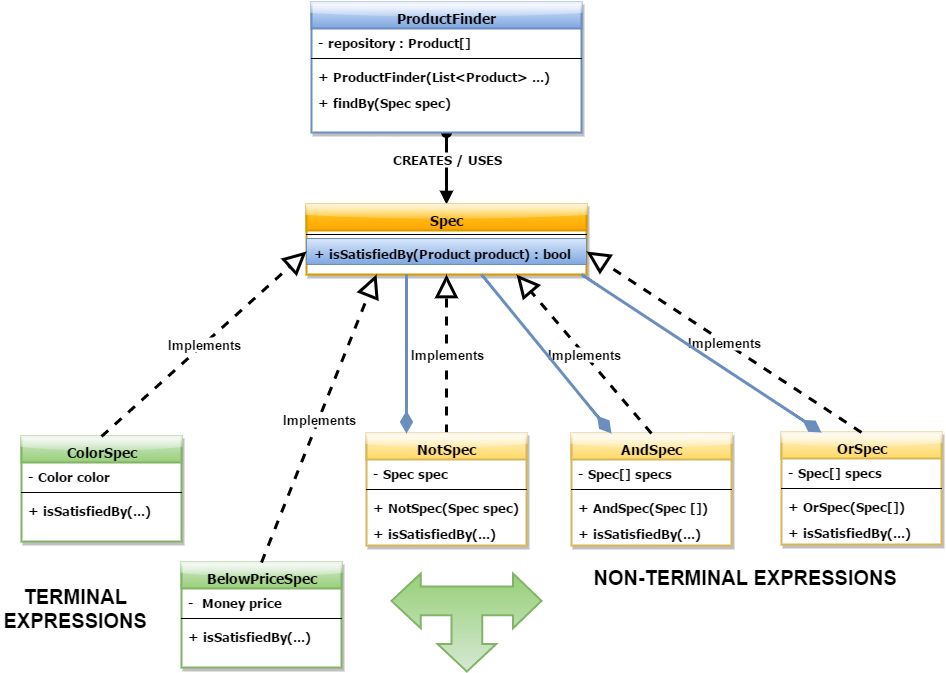

The diagram above was exported from draw.io. Its source (the exported page's mxGraphModel, read from the mxfile embedded in the PNG):
<mxGraphModel dx="1434" dy="736" grid="1" gridSize="10" guides="1" tooltips="1" connect="1" arrows="1" fold="0" page="1" pageScale="1" pageWidth="1169" pageHeight="826" background="#ffffff" math="0">
  <root>
    <mxCell id="0" />
    <mxCell id="1" parent="0" />
    <mxCell id="10" value="&lt;b&gt;&lt;font color=&quot;#000000&quot;&gt;CREATES / USES&lt;/font&gt;&lt;br&gt;&lt;/b&gt;" style="html=1;verticalAlign=bottom;startArrow=oval;startFill=1;endArrow=block;startSize=8;strokeWidth=3;fontFamily=Tahoma;fontSize=13;fontColor=#CC0000;entryX=0.5;entryY=0;exitX=0.5;exitY=1;" parent="1" source="11" target="16" edge="1">
      <mxGeometry width="60" relative="1" as="geometry">
        <mxPoint x="380" y="170" as="sourcePoint" />
        <mxPoint x="1100" y="230" as="targetPoint" />
      </mxGeometry>
    </mxCell>
    <mxCell id="11" value="&lt;font style=&quot;font-size: 14px&quot;&gt;ProductFinder&lt;/font&gt;" style="swimlane;html=1;fontStyle=1;align=center;verticalAlign=top;childLayout=stackLayout;horizontal=1;startSize=26;horizontalStack=0;resizeParent=1;resizeLast=0;collapsible=1;marginBottom=0;swimlaneFillColor=#ffffff;strokeWidth=2;rounded=0;yellow;fontFamily=Tahoma;fontSize=13;plain-blue" vertex="1" parent="1">
      <mxGeometry x="470" y="28" width="270" height="130" as="geometry" />
    </mxCell>
    <mxCell id="12" value="&lt;b&gt;- repository : Product[]&lt;/b&gt;&lt;br&gt;" style="text;html=1;strokeColor=none;fillColor=none;align=left;verticalAlign=top;spacingLeft=4;spacingRight=4;whiteSpace=wrap;overflow=hidden;rotatable=0;points=[[0,0.5],[1,0.5]];portConstraint=eastwest;fontFamily=Tahoma;fontSize=13;" vertex="1" parent="11">
      <mxGeometry y="26" width="270" height="26" as="geometry" />
    </mxCell>
    <mxCell id="13" value="" style="line;html=1;strokeWidth=1;fillColor=none;align=left;verticalAlign=middle;spacingTop=-1;spacingLeft=3;spacingRight=3;rotatable=0;labelPosition=right;points=[];portConstraint=eastwest;" vertex="1" parent="11">
      <mxGeometry y="52" width="270" height="8" as="geometry" />
    </mxCell>
    <mxCell id="14" value="&lt;b&gt;+ ProductFinder(List&amp;lt;Product&amp;gt; ...)&lt;/b&gt;&lt;br&gt;" style="text;html=1;strokeColor=none;fillColor=none;align=left;verticalAlign=top;spacingLeft=4;spacingRight=4;whiteSpace=wrap;overflow=hidden;rotatable=0;points=[[0,0.5],[1,0.5]];portConstraint=eastwest;fontFamily=Tahoma;fontSize=13;" vertex="1" parent="11">
      <mxGeometry y="60" width="270" height="26" as="geometry" />
    </mxCell>
    <mxCell id="15" value="&lt;b&gt;+ findBy(Spec spec)&lt;/b&gt;&lt;br&gt;" style="text;html=1;strokeColor=none;fillColor=none;align=left;verticalAlign=top;spacingLeft=4;spacingRight=4;whiteSpace=wrap;overflow=hidden;rotatable=0;points=[[0,0.5],[1,0.5]];portConstraint=eastwest;fontFamily=Tahoma;fontSize=13;" vertex="1" parent="11">
      <mxGeometry y="86" width="270" height="26" as="geometry" />
    </mxCell>
    <mxCell id="16" value="&lt;font style=&quot;font-size: 14px&quot;&gt;Spec&lt;/font&gt;" style="swimlane;html=1;fontStyle=1;align=center;verticalAlign=top;childLayout=stackLayout;horizontal=1;startSize=26;horizontalStack=0;resizeParent=1;resizeLast=0;collapsible=1;marginBottom=0;swimlaneFillColor=#ffffff;strokeWidth=2;rounded=0;yellow;fontFamily=Tahoma;fontSize=13;plain-orange" vertex="1" parent="1">
      <mxGeometry x="465" y="230" width="280" height="70" as="geometry" />
    </mxCell>
    <mxCell id="18" value="" style="line;html=1;strokeWidth=1;fillColor=none;align=left;verticalAlign=middle;spacingTop=-1;spacingLeft=3;spacingRight=3;rotatable=0;labelPosition=right;points=[];portConstraint=eastwest;" vertex="1" parent="16">
      <mxGeometry y="26" width="280" height="8" as="geometry" />
    </mxCell>
    <mxCell id="19" value="&lt;b&gt;+ isSatisfiedBy(Product product) : bool&lt;/b&gt;&lt;br&gt;" style="text;html=1;align=left;verticalAlign=top;spacingLeft=4;spacingRight=4;whiteSpace=wrap;overflow=hidden;rotatable=0;points=[[0,0.5],[1,0.5]];portConstraint=eastwest;fontFamily=Tahoma;fontSize=13;plain-blue" vertex="1" parent="16">
      <mxGeometry y="34" width="280" height="26" as="geometry" />
    </mxCell>
    <mxCell id="24" value="&lt;b&gt;Implements&lt;/b&gt;&lt;br&gt;" style="endArrow=block;endSize=16;endFill=0;html=1;strokeColor=#000000;strokeWidth=3;fontSize=13;entryX=0.5;entryY=1;exitX=0.5;exitY=0;dashed=1;" edge="1" parent="1" source="29" target="16">
      <mxGeometry width="160" relative="1" as="geometry">
        <mxPoint x="380" y="420" as="sourcePoint" />
        <mxPoint x="310" y="420" as="targetPoint" />
      </mxGeometry>
    </mxCell>
    <mxCell id="25" value="&lt;font style=&quot;font-size: 14px&quot;&gt;AndSpec&lt;/font&gt;" style="swimlane;html=1;fontStyle=1;align=center;verticalAlign=top;childLayout=stackLayout;horizontal=1;startSize=26;horizontalStack=0;resizeParent=1;resizeLast=0;collapsible=1;marginBottom=0;swimlaneFillColor=#ffffff;strokeWidth=2;rounded=0;yellow;fontFamily=Tahoma;fontSize=13;plain-yellow" vertex="1" parent="1">
      <mxGeometry x="730" y="459" width="160" height="112" as="geometry" />
    </mxCell>
    <mxCell id="26" value="&lt;b&gt;- Spec[] specs&lt;/b&gt;&lt;br&gt;" style="text;html=1;strokeColor=none;fillColor=none;align=left;verticalAlign=top;spacingLeft=4;spacingRight=4;whiteSpace=wrap;overflow=hidden;rotatable=0;points=[[0,0.5],[1,0.5]];portConstraint=eastwest;fontFamily=Tahoma;fontSize=13;" vertex="1" parent="25">
      <mxGeometry y="26" width="160" height="26" as="geometry" />
    </mxCell>
    <mxCell id="27" value="" style="line;html=1;strokeWidth=1;fillColor=none;align=left;verticalAlign=middle;spacingTop=-1;spacingLeft=3;spacingRight=3;rotatable=0;labelPosition=right;points=[];portConstraint=eastwest;" vertex="1" parent="25">
      <mxGeometry y="52" width="160" height="8" as="geometry" />
    </mxCell>
    <mxCell id="28" value="&lt;b&gt;+&amp;nbsp;&lt;/b&gt;&lt;b&gt;AndSpec(Spec [])&lt;/b&gt;&lt;br&gt;" style="text;html=1;strokeColor=none;fillColor=none;align=left;verticalAlign=top;spacingLeft=4;spacingRight=4;whiteSpace=wrap;overflow=hidden;rotatable=0;points=[[0,0.5],[1,0.5]];portConstraint=eastwest;fontFamily=Tahoma;fontSize=13;" vertex="1" parent="25">
      <mxGeometry y="60" width="160" height="26" as="geometry" />
    </mxCell>
    <mxCell id="58" value="&lt;b&gt;+&amp;nbsp;&lt;/b&gt;&lt;b&gt;isSatisfiedBy(...)&lt;/b&gt;&lt;br&gt;" style="text;html=1;strokeColor=none;fillColor=none;align=left;verticalAlign=top;spacingLeft=4;spacingRight=4;whiteSpace=wrap;overflow=hidden;rotatable=0;points=[[0,0.5],[1,0.5]];portConstraint=eastwest;fontFamily=Tahoma;fontSize=13;" vertex="1" parent="25">
      <mxGeometry y="86" width="160" height="26" as="geometry" />
    </mxCell>
    <mxCell id="29" value="&lt;font style=&quot;font-size: 14px&quot;&gt;NotSpec&lt;/font&gt;" style="swimlane;html=1;fontStyle=1;align=center;verticalAlign=top;childLayout=stackLayout;horizontal=1;startSize=26;horizontalStack=0;resizeParent=1;resizeLast=0;collapsible=1;marginBottom=0;swimlaneFillColor=#ffffff;strokeWidth=2;rounded=0;yellow;fontFamily=Tahoma;fontSize=13;plain-yellow" vertex="1" parent="1">
      <mxGeometry x="525" y="459" width="160" height="112" as="geometry" />
    </mxCell>
    <mxCell id="30" value="&lt;b&gt;- Spec spec&lt;/b&gt;&lt;br&gt;" style="text;html=1;strokeColor=none;fillColor=none;align=left;verticalAlign=top;spacingLeft=4;spacingRight=4;whiteSpace=wrap;overflow=hidden;rotatable=0;points=[[0,0.5],[1,0.5]];portConstraint=eastwest;fontFamily=Tahoma;fontSize=13;" vertex="1" parent="29">
      <mxGeometry y="26" width="160" height="26" as="geometry" />
    </mxCell>
    <mxCell id="31" value="" style="line;html=1;strokeWidth=1;fillColor=none;align=left;verticalAlign=middle;spacingTop=-1;spacingLeft=3;spacingRight=3;rotatable=0;labelPosition=right;points=[];portConstraint=eastwest;" vertex="1" parent="29">
      <mxGeometry y="52" width="160" height="8" as="geometry" />
    </mxCell>
    <mxCell id="32" value="&lt;b&gt;+&amp;nbsp;&lt;/b&gt;&lt;b&gt;NotSpec(Spec spec)&lt;/b&gt;&lt;br&gt;" style="text;html=1;strokeColor=none;fillColor=none;align=left;verticalAlign=top;spacingLeft=4;spacingRight=4;whiteSpace=wrap;overflow=hidden;rotatable=0;points=[[0,0.5],[1,0.5]];portConstraint=eastwest;fontFamily=Tahoma;fontSize=13;" vertex="1" parent="29">
      <mxGeometry y="60" width="160" height="26" as="geometry" />
    </mxCell>
    <mxCell id="57" value="&lt;b&gt;+&amp;nbsp;&lt;/b&gt;&lt;b&gt;isSatisfiedBy(...)&lt;/b&gt;&lt;br&gt;" style="text;html=1;strokeColor=none;fillColor=none;align=left;verticalAlign=top;spacingLeft=4;spacingRight=4;whiteSpace=wrap;overflow=hidden;rotatable=0;points=[[0,0.5],[1,0.5]];portConstraint=eastwest;fontFamily=Tahoma;fontSize=13;" vertex="1" parent="29">
      <mxGeometry y="86" width="160" height="26" as="geometry" />
    </mxCell>
    <mxCell id="33" value="&lt;b&gt;Implements&lt;/b&gt;&lt;br&gt;" style="endArrow=block;endSize=16;endFill=0;html=1;strokeColor=#000000;strokeWidth=3;fontSize=13;entryX=0.75;entryY=1;exitX=0.5;exitY=0;dashed=1;" edge="1" parent="1" source="25" target="16">
      <mxGeometry x="595" y="330" width="160" as="geometry">
        <mxPoint x="595" y="469" as="sourcePoint" />
        <mxPoint x="615" y="330" as="targetPoint" />
      </mxGeometry>
    </mxCell>
    <mxCell id="34" value="&lt;font style=&quot;font-size: 14px&quot;&gt;BelowPriceSpec&lt;/font&gt;" style="swimlane;html=1;fontStyle=1;align=center;verticalAlign=top;childLayout=stackLayout;horizontal=1;startSize=26;horizontalStack=0;resizeParent=1;resizeLast=0;collapsible=1;marginBottom=0;swimlaneFillColor=#ffffff;strokeWidth=2;rounded=0;yellow;fontFamily=Tahoma;fontSize=13;plain-green" vertex="1" parent="1">
      <mxGeometry x="340" y="588" width="160" height="105" as="geometry" />
    </mxCell>
    <mxCell id="35" value="&lt;b&gt;- &amp;nbsp;Money price&lt;/b&gt;" style="text;html=1;strokeColor=none;fillColor=none;align=left;verticalAlign=top;spacingLeft=4;spacingRight=4;whiteSpace=wrap;overflow=hidden;rotatable=0;points=[[0,0.5],[1,0.5]];portConstraint=eastwest;fontFamily=Tahoma;fontSize=13;" vertex="1" parent="34">
      <mxGeometry y="26" width="160" height="26" as="geometry" />
    </mxCell>
    <mxCell id="36" value="" style="line;html=1;strokeWidth=1;fillColor=none;align=left;verticalAlign=middle;spacingTop=-1;spacingLeft=3;spacingRight=3;rotatable=0;labelPosition=right;points=[];portConstraint=eastwest;" vertex="1" parent="34">
      <mxGeometry y="52" width="160" height="8" as="geometry" />
    </mxCell>
    <mxCell id="42" value="&lt;b&gt;+&amp;nbsp;&lt;/b&gt;&lt;b&gt;isSatisfiedBy(...)&lt;/b&gt;&lt;br&gt;" style="text;html=1;strokeColor=none;fillColor=none;align=left;verticalAlign=top;spacingLeft=4;spacingRight=4;whiteSpace=wrap;overflow=hidden;rotatable=0;points=[[0,0.5],[1,0.5]];portConstraint=eastwest;fontFamily=Tahoma;fontSize=13;" vertex="1" parent="34">
      <mxGeometry y="60" width="160" height="26" as="geometry" />
    </mxCell>
    <mxCell id="38" value="&lt;font style=&quot;font-size: 14px&quot;&gt;ColorSpec&lt;/font&gt;" style="swimlane;html=1;fontStyle=1;align=center;verticalAlign=top;childLayout=stackLayout;horizontal=1;startSize=26;horizontalStack=0;resizeParent=1;resizeLast=0;collapsible=1;marginBottom=0;swimlaneFillColor=#ffffff;strokeWidth=2;rounded=0;yellow;fontFamily=Tahoma;fontSize=13;plain-green" vertex="1" parent="1">
      <mxGeometry x="180" y="462" width="160" height="105" as="geometry" />
    </mxCell>
    <mxCell id="39" value="&lt;b&gt;- Color color&lt;/b&gt;" style="text;html=1;strokeColor=none;fillColor=none;align=left;verticalAlign=top;spacingLeft=4;spacingRight=4;whiteSpace=wrap;overflow=hidden;rotatable=0;points=[[0,0.5],[1,0.5]];portConstraint=eastwest;fontFamily=Tahoma;fontSize=13;" vertex="1" parent="38">
      <mxGeometry y="26" width="160" height="26" as="geometry" />
    </mxCell>
    <mxCell id="40" value="" style="line;html=1;strokeWidth=1;fillColor=none;align=left;verticalAlign=middle;spacingTop=-1;spacingLeft=3;spacingRight=3;rotatable=0;labelPosition=right;points=[];portConstraint=eastwest;" vertex="1" parent="38">
      <mxGeometry y="52" width="160" height="8" as="geometry" />
    </mxCell>
    <mxCell id="41" value="&lt;b&gt;+&amp;nbsp;&lt;/b&gt;&lt;b&gt;isSatisfiedBy(...)&lt;/b&gt;" style="text;html=1;strokeColor=none;fillColor=none;align=left;verticalAlign=top;spacingLeft=4;spacingRight=4;whiteSpace=wrap;overflow=hidden;rotatable=0;points=[[0,0.5],[1,0.5]];portConstraint=eastwest;fontFamily=Tahoma;fontSize=13;" vertex="1" parent="38">
      <mxGeometry y="60" width="160" height="26" as="geometry" />
    </mxCell>
    <mxCell id="43" value="&lt;b&gt;Implements&lt;/b&gt;" style="endArrow=block;endSize=16;endFill=0;html=1;strokeColor=#000000;strokeWidth=3;fontSize=13;entryX=0.25;entryY=1;exitX=0.5;exitY=0;dashed=1;" edge="1" parent="1" source="34" target="16">
      <mxGeometry x="310" y="300" width="160" as="geometry">
        <mxPoint x="310" y="439" as="sourcePoint" />
        <mxPoint x="310" y="300" as="targetPoint" />
      </mxGeometry>
    </mxCell>
    <mxCell id="44" value="&lt;b&gt;Implements&lt;/b&gt;" style="endArrow=block;endSize=16;endFill=0;html=1;strokeColor=#000000;strokeWidth=3;fontSize=13;entryX=0;entryY=0.5;exitX=0.5;exitY=0;dashed=1;" edge="1" parent="1" source="38" target="19">
      <mxGeometry x="320" y="310" width="160" as="geometry">
        <mxPoint x="420" y="610" as="sourcePoint" />
        <mxPoint x="545" y="330" as="targetPoint" />
      </mxGeometry>
    </mxCell>
    <mxCell id="45" value="&lt;font style=&quot;font-size: 14px&quot;&gt;OrSpec&lt;/font&gt;" style="swimlane;html=1;fontStyle=1;align=center;verticalAlign=top;childLayout=stackLayout;horizontal=1;startSize=26;horizontalStack=0;resizeParent=1;resizeLast=0;collapsible=1;marginBottom=0;swimlaneFillColor=#ffffff;strokeWidth=2;rounded=0;yellow;fontFamily=Tahoma;fontSize=13;plain-yellow" vertex="1" parent="1">
      <mxGeometry x="940" y="458" width="160" height="112" as="geometry" />
    </mxCell>
    <mxCell id="46" value="&lt;b&gt;- Spec[] specs&lt;/b&gt;&lt;br&gt;" style="text;html=1;strokeColor=none;fillColor=none;align=left;verticalAlign=top;spacingLeft=4;spacingRight=4;whiteSpace=wrap;overflow=hidden;rotatable=0;points=[[0,0.5],[1,0.5]];portConstraint=eastwest;fontFamily=Tahoma;fontSize=13;" vertex="1" parent="45">
      <mxGeometry y="26" width="160" height="26" as="geometry" />
    </mxCell>
    <mxCell id="47" value="" style="line;html=1;strokeWidth=1;fillColor=none;align=left;verticalAlign=middle;spacingTop=-1;spacingLeft=3;spacingRight=3;rotatable=0;labelPosition=right;points=[];portConstraint=eastwest;" vertex="1" parent="45">
      <mxGeometry y="52" width="160" height="8" as="geometry" />
    </mxCell>
    <mxCell id="48" value="&lt;b&gt;+&amp;nbsp;&lt;/b&gt;&lt;b&gt;OrSpec(Spec[])&lt;/b&gt;&lt;br&gt;" style="text;html=1;strokeColor=none;fillColor=none;align=left;verticalAlign=top;spacingLeft=4;spacingRight=4;whiteSpace=wrap;overflow=hidden;rotatable=0;points=[[0,0.5],[1,0.5]];portConstraint=eastwest;fontFamily=Tahoma;fontSize=13;" vertex="1" parent="45">
      <mxGeometry y="60" width="160" height="26" as="geometry" />
    </mxCell>
    <mxCell id="59" value="&lt;b&gt;+&amp;nbsp;&lt;/b&gt;&lt;b&gt;isSatisfiedBy(...)&lt;/b&gt;&lt;br&gt;" style="text;html=1;strokeColor=none;fillColor=none;align=left;verticalAlign=top;spacingLeft=4;spacingRight=4;whiteSpace=wrap;overflow=hidden;rotatable=0;points=[[0,0.5],[1,0.5]];portConstraint=eastwest;fontFamily=Tahoma;fontSize=13;" vertex="1" parent="45">
      <mxGeometry y="86" width="160" height="26" as="geometry" />
    </mxCell>
    <mxCell id="49" value="&lt;b&gt;Implements&lt;/b&gt;&lt;br&gt;" style="endArrow=block;endSize=16;endFill=0;html=1;strokeColor=#000000;strokeWidth=3;fontSize=13;exitX=0.5;exitY=0;dashed=1;entryX=1;entryY=0.5;" edge="1" parent="1" source="45" target="19">
      <mxGeometry x="330" y="320" width="160" as="geometry">
        <mxPoint x="310" y="470" as="sourcePoint" />
        <mxPoint x="800" y="270" as="targetPoint" />
      </mxGeometry>
    </mxCell>
    <mxCell id="51" value="&lt;div style=&quot;text-align: center&quot;&gt;&lt;b style=&quot;font-size: 20px ; line-height: 1.2&quot;&gt;TERMINAL&lt;/b&gt;&lt;/div&gt;&lt;div style=&quot;text-align: center&quot;&gt;&lt;font style=&quot;font-size: 20px&quot;&gt;&lt;b&gt;EXPRESSIONS&lt;/b&gt;&lt;/font&gt;&lt;/div&gt;" style="text;html=1;resizable=0;points=[];autosize=1;align=left;verticalAlign=top;spacingTop=-4;fontSize=13;" vertex="1" parent="1">
      <mxGeometry x="160" y="607" width="160" height="40" as="geometry" />
    </mxCell>
    <mxCell id="52" value="&lt;font style=&quot;font-size: 20px&quot;&gt;&lt;b&gt;NON-TERMINAL EXPRESSIONS&lt;/b&gt;&lt;/font&gt;" style="text;html=1;resizable=0;points=[];autosize=1;align=left;verticalAlign=top;spacingTop=-4;fontSize=13;" vertex="1" parent="1">
      <mxGeometry x="750" y="588" width="320" height="20" as="geometry" />
    </mxCell>
    <mxCell id="53" value="" style="endArrow=none;html=1;endSize=12;startArrow=diamondThin;startSize=14;startFill=1;align=left;verticalAlign=bottom;strokeWidth=3;fontSize=13;exitX=0.25;exitY=0;endFill=0;plain-blue" edge="1" parent="1" source="45">
      <mxGeometry x="-1" y="3" relative="1" as="geometry">
        <mxPoint x="960" y="180" as="sourcePoint" />
        <mxPoint x="740" y="300" as="targetPoint" />
      </mxGeometry>
    </mxCell>
    <mxCell id="54" value="" style="endArrow=none;html=1;endSize=12;startArrow=diamondThin;startSize=14;startFill=1;align=left;verticalAlign=bottom;strokeWidth=3;fontSize=13;exitX=0.25;exitY=0;endFill=0;plain-blue" edge="1" parent="1" source="29">
      <mxGeometry x="570" y="220" as="geometry">
        <mxPoint x="570" y="448" as="sourcePoint" />
        <mxPoint x="565" y="300" as="targetPoint" />
      </mxGeometry>
    </mxCell>
    <mxCell id="55" value="" style="endArrow=none;html=1;endSize=12;startArrow=diamondThin;startSize=14;startFill=1;align=left;verticalAlign=bottom;strokeWidth=3;fontSize=13;exitX=0.25;exitY=0;endFill=0;plain-blue" edge="1" parent="1" source="25">
      <mxGeometry x="775" y="210" as="geometry">
        <mxPoint x="770" y="449" as="sourcePoint" />
        <mxPoint x="640" y="300" as="targetPoint" />
      </mxGeometry>
    </mxCell>
    <mxCell id="60" value="" style="shape=mxgraph.arrows.triad_arrow;html=1;verticalLabelPosition=bottom;verticalAlign=top;strokeWidth=2;fontFamily=Tahoma;flipV=1;plain-green" vertex="1" parent="1">
      <mxGeometry x="550" y="599" width="150" height="98" as="geometry" />
    </mxCell>
  </root>
</mxGraphModel>